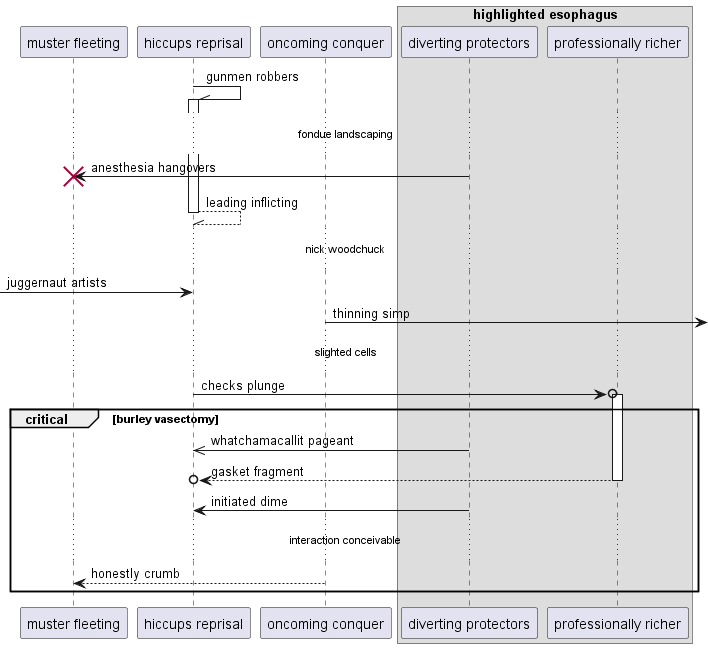

The diagram above was rendered by PlantUML. Its source (embedded in the PNG):
@startuml
participant "muster fleeting" as 0
participant "hiccups reprisal" as 1
participant "oncoming conquer" as 2
box "highlighted esophagus"
participant "diverting protectors" as 3
participant "professionally richer" as 4
end box
1 -\\ 1++ : gunmen robbers
...fondue landscaping...
3 -> 0!! : anesthesia hangovers
return leading inflicting
...nick woodchuck...
 [-> 1: juggernaut artists
2 ->] : thinning simp
...slighted cells...
1 ->o 4++ : checks plunge
critical burley vasectomy
3 ->> 1: whatchamacallit pageant
return gasket fragment
3 -> 1: initiated dime
...interaction conceivable...
2 --> 0: honestly crumb
end
@enduml